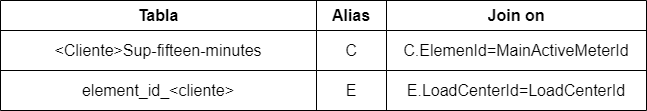

The diagram above was exported from draw.io. Its source (the exported page's mxGraphModel, read from the mxfile embedded in the PNG):
<mxGraphModel dx="1036" dy="614" grid="1" gridSize="10" guides="1" tooltips="1" connect="1" arrows="1" fold="1" page="1" pageScale="1" pageWidth="827" pageHeight="1169" math="0" shadow="0">
  <root>
    <mxCell id="0" />
    <mxCell id="1" parent="0" />
    <mxCell id="bRIMnPgh9rakYFQsRs6g-14" value="" style="shape=table;startSize=0;container=1;collapsible=0;childLayout=tableLayout;fontSize=16;" vertex="1" parent="1">
      <mxGeometry x="110" y="370" width="646" height="110" as="geometry" />
    </mxCell>
    <mxCell id="bRIMnPgh9rakYFQsRs6g-15" value="" style="shape=tableRow;horizontal=0;startSize=0;swimlaneHead=0;swimlaneBody=0;strokeColor=inherit;top=0;left=0;bottom=0;right=0;collapsible=0;dropTarget=0;fillColor=none;points=[[0,0.5],[1,0.5]];portConstraint=eastwest;fontSize=16;" vertex="1" parent="bRIMnPgh9rakYFQsRs6g-14">
      <mxGeometry width="646" height="30" as="geometry" />
    </mxCell>
    <mxCell id="bRIMnPgh9rakYFQsRs6g-16" value="&lt;b&gt;Tabla&lt;/b&gt;" style="shape=partialRectangle;html=1;whiteSpace=wrap;connectable=0;strokeColor=inherit;overflow=hidden;fillColor=none;top=0;left=0;bottom=0;right=0;pointerEvents=1;fontSize=16;" vertex="1" parent="bRIMnPgh9rakYFQsRs6g-15">
      <mxGeometry width="316" height="30" as="geometry">
        <mxRectangle width="316" height="30" as="alternateBounds" />
      </mxGeometry>
    </mxCell>
    <mxCell id="bRIMnPgh9rakYFQsRs6g-29" value="&lt;b&gt;Alias&lt;/b&gt;" style="shape=partialRectangle;html=1;whiteSpace=wrap;connectable=0;strokeColor=inherit;overflow=hidden;fillColor=none;top=0;left=0;bottom=0;right=0;pointerEvents=1;fontSize=16;" vertex="1" parent="bRIMnPgh9rakYFQsRs6g-15">
      <mxGeometry x="316" width="70" height="30" as="geometry">
        <mxRectangle width="70" height="30" as="alternateBounds" />
      </mxGeometry>
    </mxCell>
    <mxCell id="bRIMnPgh9rakYFQsRs6g-17" value="&lt;b&gt;Join on&lt;/b&gt;" style="shape=partialRectangle;html=1;whiteSpace=wrap;connectable=0;strokeColor=inherit;overflow=hidden;fillColor=none;top=0;left=0;bottom=0;right=0;pointerEvents=1;fontSize=16;" vertex="1" parent="bRIMnPgh9rakYFQsRs6g-15">
      <mxGeometry x="386" width="260" height="30" as="geometry">
        <mxRectangle width="260" height="30" as="alternateBounds" />
      </mxGeometry>
    </mxCell>
    <mxCell id="bRIMnPgh9rakYFQsRs6g-19" value="" style="shape=tableRow;horizontal=0;startSize=0;swimlaneHead=0;swimlaneBody=0;strokeColor=inherit;top=0;left=0;bottom=0;right=0;collapsible=0;dropTarget=0;fillColor=none;points=[[0,0.5],[1,0.5]];portConstraint=eastwest;fontSize=16;" vertex="1" parent="bRIMnPgh9rakYFQsRs6g-14">
      <mxGeometry y="30" width="646" height="40" as="geometry" />
    </mxCell>
    <mxCell id="bRIMnPgh9rakYFQsRs6g-20" value="&amp;lt;Cliente&amp;gt;Sup-fifteen-minutes" style="shape=partialRectangle;html=1;whiteSpace=wrap;connectable=0;strokeColor=inherit;overflow=hidden;fillColor=none;top=0;left=0;bottom=0;right=0;pointerEvents=1;fontSize=16;" vertex="1" parent="bRIMnPgh9rakYFQsRs6g-19">
      <mxGeometry width="316" height="40" as="geometry">
        <mxRectangle width="316" height="40" as="alternateBounds" />
      </mxGeometry>
    </mxCell>
    <mxCell id="bRIMnPgh9rakYFQsRs6g-30" value="C" style="shape=partialRectangle;html=1;whiteSpace=wrap;connectable=0;strokeColor=inherit;overflow=hidden;fillColor=none;top=0;left=0;bottom=0;right=0;pointerEvents=1;fontSize=16;" vertex="1" parent="bRIMnPgh9rakYFQsRs6g-19">
      <mxGeometry x="316" width="70" height="40" as="geometry">
        <mxRectangle width="70" height="40" as="alternateBounds" />
      </mxGeometry>
    </mxCell>
    <mxCell id="bRIMnPgh9rakYFQsRs6g-21" value="C.ElemenId=MainActiveMeterId" style="shape=partialRectangle;html=1;whiteSpace=wrap;connectable=0;strokeColor=inherit;overflow=hidden;fillColor=none;top=0;left=0;bottom=0;right=0;pointerEvents=1;fontSize=16;" vertex="1" parent="bRIMnPgh9rakYFQsRs6g-19">
      <mxGeometry x="386" width="260" height="40" as="geometry">
        <mxRectangle width="260" height="40" as="alternateBounds" />
      </mxGeometry>
    </mxCell>
    <mxCell id="bRIMnPgh9rakYFQsRs6g-31" style="shape=tableRow;horizontal=0;startSize=0;swimlaneHead=0;swimlaneBody=0;strokeColor=inherit;top=0;left=0;bottom=0;right=0;collapsible=0;dropTarget=0;fillColor=none;points=[[0,0.5],[1,0.5]];portConstraint=eastwest;fontSize=16;" vertex="1" parent="bRIMnPgh9rakYFQsRs6g-14">
      <mxGeometry y="70" width="646" height="40" as="geometry" />
    </mxCell>
    <mxCell id="bRIMnPgh9rakYFQsRs6g-32" value="element_id_&amp;lt;cliente&amp;gt;" style="shape=partialRectangle;html=1;whiteSpace=wrap;connectable=0;strokeColor=inherit;overflow=hidden;fillColor=none;top=0;left=0;bottom=0;right=0;pointerEvents=1;fontSize=16;" vertex="1" parent="bRIMnPgh9rakYFQsRs6g-31">
      <mxGeometry width="316" height="40" as="geometry">
        <mxRectangle width="316" height="40" as="alternateBounds" />
      </mxGeometry>
    </mxCell>
    <mxCell id="bRIMnPgh9rakYFQsRs6g-33" value="E" style="shape=partialRectangle;html=1;whiteSpace=wrap;connectable=0;strokeColor=inherit;overflow=hidden;fillColor=none;top=0;left=0;bottom=0;right=0;pointerEvents=1;fontSize=16;" vertex="1" parent="bRIMnPgh9rakYFQsRs6g-31">
      <mxGeometry x="316" width="70" height="40" as="geometry">
        <mxRectangle width="70" height="40" as="alternateBounds" />
      </mxGeometry>
    </mxCell>
    <mxCell id="bRIMnPgh9rakYFQsRs6g-34" value="E.LoadCenterId=LoadCenterId" style="shape=partialRectangle;html=1;whiteSpace=wrap;connectable=0;strokeColor=inherit;overflow=hidden;fillColor=none;top=0;left=0;bottom=0;right=0;pointerEvents=1;fontSize=16;" vertex="1" parent="bRIMnPgh9rakYFQsRs6g-31">
      <mxGeometry x="386" width="260" height="40" as="geometry">
        <mxRectangle width="260" height="40" as="alternateBounds" />
      </mxGeometry>
    </mxCell>
  </root>
</mxGraphModel>